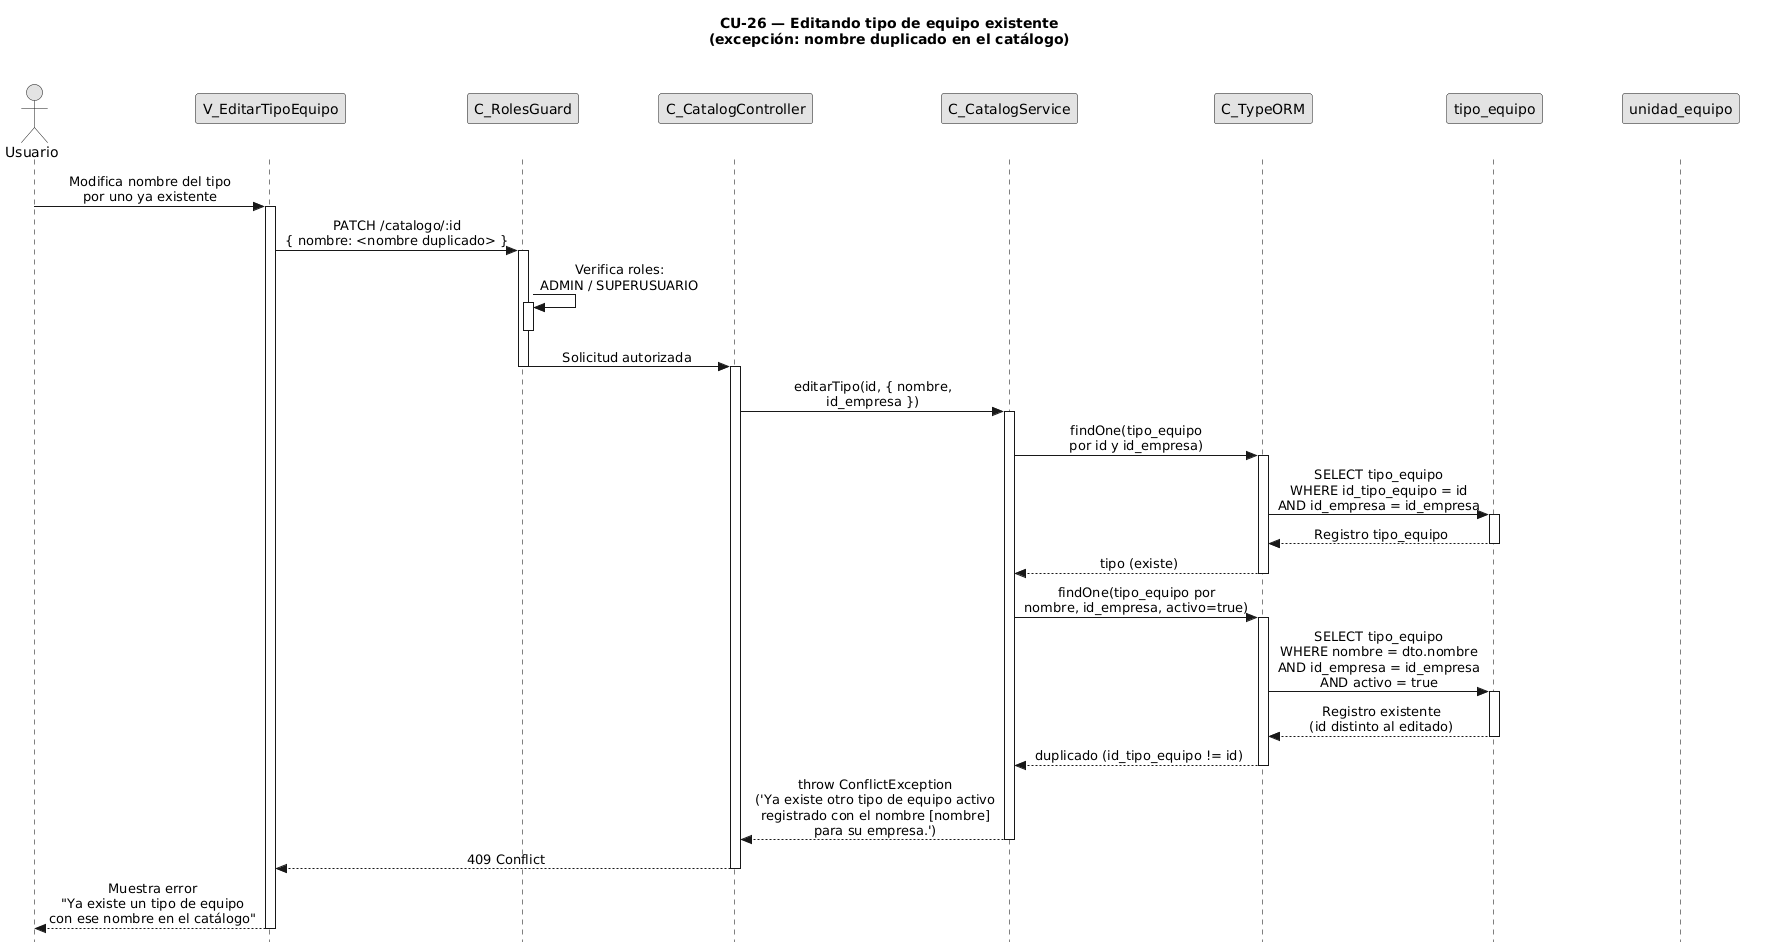

The diagram above was rendered by PlantUML. Its source (embedded in the PNG):
@startuml CU26-exc-nombre-duplicado
title CU-26 — Editando tipo de equipo existente\n(excepción: nombre duplicado en el catálogo)

skinparam style strictuml
skinparam monochrome true
skinparam shadowing false
skinparam sequenceMessageAlign center
<style>
sequenceDiagram {
  participant {
    Margin 35
  }
  actor {
    Margin 15
  }
}
</style>
skinparam sequence {
  MessageAlign center
  LifeLineBorderColor black
}
hide footbox

actor "Usuario" as user
participant "V_EditarTipoEquipo" as view
participant "C_RolesGuard" as guard
participant "C_CatalogController" as ctrl
participant "C_CatalogService" as svc
participant "C_TypeORM" as orm
participant "tipo_equipo" as tent
participant "unidad_equipo" as uent

user -> view : Modifica nombre del tipo\npor uno ya existente
activate view

view -> guard : PATCH /catalogo/:id\n{ nombre: <nombre duplicado> }
activate guard

guard -> guard : Verifica roles:\nADMIN / SUPERUSUARIO
activate guard
deactivate guard

guard -> ctrl : Solicitud autorizada
deactivate guard
activate ctrl

ctrl -> svc : editarTipo(id, { nombre,\nid_empresa })
activate svc

svc -> orm : findOne(tipo_equipo\npor id y id_empresa)
activate orm

orm -> tent : SELECT tipo_equipo\nWHERE id_tipo_equipo = id\nAND id_empresa = id_empresa
activate tent
tent --> orm : Registro tipo_equipo
deactivate tent

orm --> svc : tipo (existe)
deactivate orm

svc -> orm : findOne(tipo_equipo por\nnombre, id_empresa, activo=true)
activate orm

orm -> tent : SELECT tipo_equipo\nWHERE nombre = dto.nombre\nAND id_empresa = id_empresa\nAND activo = true
activate tent
tent --> orm : Registro existente\n(id distinto al editado)
deactivate tent

orm --> svc : duplicado (id_tipo_equipo != id)
deactivate orm

svc --> ctrl : throw ConflictException\n('Ya existe otro tipo de equipo activo\nregistrado con el nombre [nombre]\npara su empresa.')
deactivate svc

ctrl --> view : 409 Conflict
deactivate ctrl

view --> user : Muestra error\n"Ya existe un tipo de equipo\ncon ese nombre en el catálogo"
deactivate view

@enduml